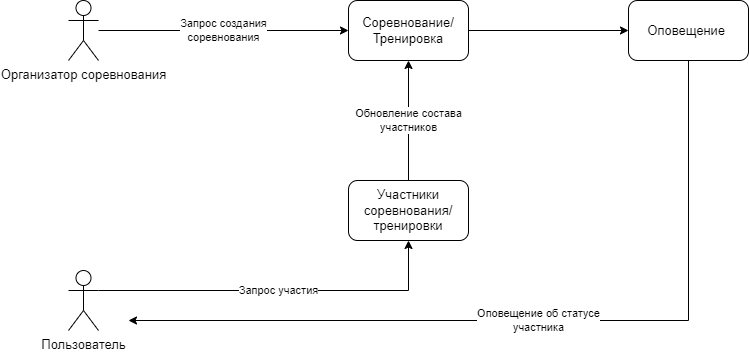

The diagram above was exported from draw.io. Its source (the exported page's mxGraphModel, read from the mxfile embedded in the PNG):
<mxGraphModel dx="1038" dy="649" grid="1" gridSize="10" guides="1" tooltips="1" connect="1" arrows="1" fold="1" page="1" pageScale="1" pageWidth="827" pageHeight="1169" math="0" shadow="0">
  <root>
    <mxCell id="0" />
    <mxCell id="1" parent="0" />
    <mxCell id="cUf0x1W2mxjGNY8eOrQW-5" value="" style="edgeStyle=orthogonalEdgeStyle;rounded=0;orthogonalLoop=1;jettySize=auto;html=1;" edge="1" parent="1" source="di2zopQ4VyY_znJs-IHt-16" target="cUf0x1W2mxjGNY8eOrQW-4">
      <mxGeometry relative="1" as="geometry" />
    </mxCell>
    <mxCell id="di2zopQ4VyY_znJs-IHt-16" value="Соревнование/Тренировка" style="rounded=1;whiteSpace=wrap;html=1;fontSize=13;" parent="1" vertex="1">
      <mxGeometry x="390" y="160" width="120" height="60" as="geometry" />
    </mxCell>
    <mxCell id="cUf0x1W2mxjGNY8eOrQW-3" value="Запрос создания&lt;br&gt;соревнования" style="edgeStyle=orthogonalEdgeStyle;rounded=0;orthogonalLoop=1;jettySize=auto;html=1;" edge="1" parent="1" source="di2zopQ4VyY_znJs-IHt-19" target="di2zopQ4VyY_znJs-IHt-16">
      <mxGeometry relative="1" as="geometry" />
    </mxCell>
    <mxCell id="di2zopQ4VyY_znJs-IHt-19" value="Организатор соревнования" style="shape=umlActor;verticalLabelPosition=bottom;verticalAlign=top;html=1;outlineConnect=0;fontSize=13;" parent="1" vertex="1">
      <mxGeometry x="110" y="160" width="30" height="60" as="geometry" />
    </mxCell>
    <mxCell id="cUf0x1W2mxjGNY8eOrQW-7" value="Запрос участия" style="edgeStyle=orthogonalEdgeStyle;rounded=0;orthogonalLoop=1;jettySize=auto;html=1;exitX=1;exitY=0.3333333333333333;exitDx=0;exitDy=0;exitPerimeter=0;entryX=0.5;entryY=1;entryDx=0;entryDy=0;" edge="1" parent="1" source="di2zopQ4VyY_znJs-IHt-26" target="cUf0x1W2mxjGNY8eOrQW-8">
      <mxGeometry relative="1" as="geometry" />
    </mxCell>
    <mxCell id="di2zopQ4VyY_znJs-IHt-26" value="Пользователь" style="shape=umlActor;verticalLabelPosition=bottom;verticalAlign=top;html=1;outlineConnect=0;fontSize=13;" parent="1" vertex="1">
      <mxGeometry x="110" y="430" width="30" height="60" as="geometry" />
    </mxCell>
    <mxCell id="cUf0x1W2mxjGNY8eOrQW-10" value="Оповещение об статусе&lt;br&gt;участника" style="edgeStyle=orthogonalEdgeStyle;rounded=0;orthogonalLoop=1;jettySize=auto;html=1;exitX=0.5;exitY=1;exitDx=0;exitDy=0;" edge="1" parent="1" source="cUf0x1W2mxjGNY8eOrQW-4">
      <mxGeometry relative="1" as="geometry">
        <mxPoint x="170" y="480" as="targetPoint" />
        <Array as="points">
          <mxPoint x="730" y="480" />
        </Array>
      </mxGeometry>
    </mxCell>
    <mxCell id="cUf0x1W2mxjGNY8eOrQW-4" value="Оповещение&amp;nbsp;" style="whiteSpace=wrap;html=1;fontSize=13;rounded=1;" vertex="1" parent="1">
      <mxGeometry x="670" y="160" width="120" height="60" as="geometry" />
    </mxCell>
    <mxCell id="cUf0x1W2mxjGNY8eOrQW-9" value="Обновление состава&lt;br&gt;участников" style="edgeStyle=orthogonalEdgeStyle;rounded=0;orthogonalLoop=1;jettySize=auto;html=1;entryX=0.5;entryY=1;entryDx=0;entryDy=0;" edge="1" parent="1" source="cUf0x1W2mxjGNY8eOrQW-8" target="di2zopQ4VyY_znJs-IHt-16">
      <mxGeometry relative="1" as="geometry" />
    </mxCell>
    <mxCell id="cUf0x1W2mxjGNY8eOrQW-8" value="Участники соревнования/тренировки" style="rounded=1;whiteSpace=wrap;html=1;fontSize=13;" vertex="1" parent="1">
      <mxGeometry x="390" y="340" width="120" height="60" as="geometry" />
    </mxCell>
  </root>
</mxGraphModel>